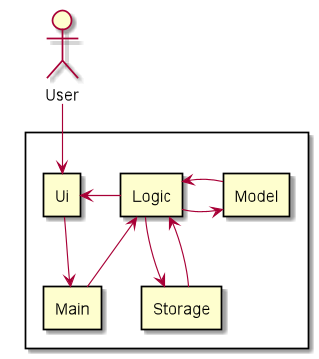

The diagram above was rendered by PlantUML. Its source (embedded in the PNG):
@startuml

allowmixing
actor User

Package " "<<rectangle>> {
rectangle Main
rectangle Ui
rectangle Logic
rectangle Model
rectangle Storage
}

User --> Ui
Ui -down-> Main
Main -up-> Logic
Logic -> Model
Model -> Logic
Logic -left> Ui
Logic --> Storage
Storage --> Logic


@enduml